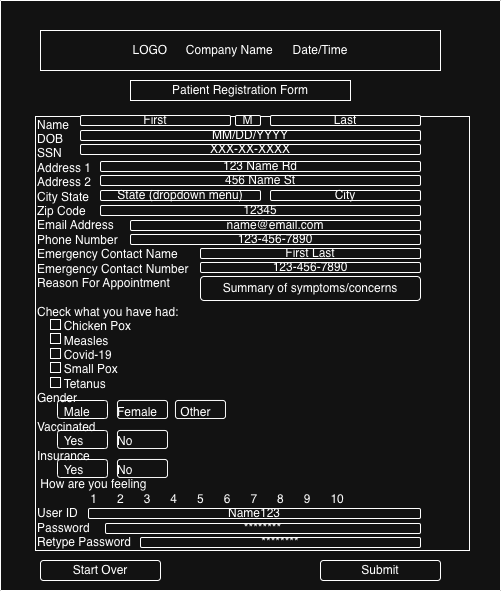

The diagram above was exported from draw.io. Its source (the exported page's mxGraphModel, read from the mxfile embedded in the PNG):
<mxGraphModel dx="602" dy="499" grid="1" gridSize="10" guides="1" tooltips="1" connect="1" arrows="1" fold="1" page="1" pageScale="1" pageWidth="850" pageHeight="1100" math="0" shadow="0">
  <root>
    <mxCell id="0" />
    <mxCell id="1" parent="0" />
    <mxCell id="kuszAC9iFh8AzyPD8w91-1" parent="1" style="swimlane;startSize=0;" value="" vertex="1">
      <mxGeometry height="590" width="500" x="40" y="40" as="geometry" />
    </mxCell>
    <mxCell id="kuszAC9iFh8AzyPD8w91-2" parent="kuszAC9iFh8AzyPD8w91-1" style="rounded=0;whiteSpace=wrap;html=1;" value="LOGO&lt;span style=&quot;white-space: pre;&quot;&gt;&#09;&lt;/span&gt;Company Name&lt;span style=&quot;white-space: pre;&quot;&gt;&#09;&lt;/span&gt;Date/Time" vertex="1">
      <mxGeometry height="40" width="400" x="40" y="30" as="geometry" />
    </mxCell>
    <mxCell id="kuszAC9iFh8AzyPD8w91-3" parent="kuszAC9iFh8AzyPD8w91-1" style="rounded=0;whiteSpace=wrap;html=1;" value="Patient Registration Form" vertex="1">
      <mxGeometry height="20" width="220" x="130" y="80" as="geometry" />
    </mxCell>
    <mxCell id="kuszAC9iFh8AzyPD8w91-5" parent="kuszAC9iFh8AzyPD8w91-1" style="whiteSpace=wrap;html=1;aspect=fixed;align=left;" value="Name&lt;div&gt;&lt;div&gt;DOB&lt;/div&gt;&lt;div&gt;SSN&lt;/div&gt;&lt;div&gt;Address 1&lt;/div&gt;&lt;div&gt;Address 2&lt;/div&gt;&lt;div&gt;City State&lt;/div&gt;&lt;div&gt;Zip Code&lt;/div&gt;&lt;div&gt;Email Address&lt;/div&gt;&lt;div&gt;Phone Number&lt;/div&gt;&lt;div&gt;Emergency Contact Name&lt;/div&gt;&lt;div&gt;Emergency Contact Number&lt;/div&gt;&lt;div&gt;Reason For Appointment&lt;/div&gt;&lt;div&gt;&lt;br&gt;&lt;/div&gt;&lt;div&gt;Check what you have had:&lt;/div&gt;&lt;div&gt;&lt;span style=&quot;white-space: pre;&quot;&gt;&#09;&lt;/span&gt;Chicken Pox&lt;/div&gt;&lt;div&gt;&lt;span style=&quot;white-space: pre;&quot;&gt;&#09;&lt;/span&gt;Measles&lt;/div&gt;&lt;div&gt;&lt;span style=&quot;white-space: pre;&quot;&gt;&#09;&lt;/span&gt;Covid-19&lt;/div&gt;&lt;div&gt;&lt;span style=&quot;white-space: pre;&quot;&gt;&#09;&lt;/span&gt;Small Pox&lt;/div&gt;&lt;div&gt;&lt;span style=&quot;white-space: pre;&quot;&gt;&#09;&lt;/span&gt;Tetanus&lt;/div&gt;&lt;div&gt;Gender&lt;/div&gt;&lt;/div&gt;&lt;div&gt;&lt;span style=&quot;white-space: pre;&quot;&gt;&#09;&lt;/span&gt;Male&lt;span style=&quot;white-space: pre;&quot;&gt;&#09;&lt;/span&gt;Female&lt;span style=&quot;white-space: pre;&quot;&gt;&#09;&lt;/span&gt;&amp;nbsp; &amp;nbsp;Other&lt;/div&gt;&lt;div&gt;Vaccinated&lt;/div&gt;&lt;div&gt;&lt;span style=&quot;white-space: pre;&quot;&gt;&#09;&lt;/span&gt;Yes&lt;span style=&quot;white-space: pre;&quot;&gt;&#09;&lt;/span&gt;&lt;span style=&quot;white-space: pre;&quot;&gt;&#09;&lt;/span&gt;No&lt;/div&gt;&lt;div&gt;Insurance&lt;/div&gt;&lt;div&gt;&lt;span style=&quot;white-space: pre;&quot;&gt;&#09;&lt;/span&gt;Yes&lt;span style=&quot;white-space: pre;&quot;&gt;&#09;&lt;/span&gt;&lt;span style=&quot;white-space: pre;&quot;&gt;&#09;&lt;/span&gt;No&lt;/div&gt;&lt;div&gt;&amp;nbsp;How are you feeling&lt;/div&gt;&lt;div&gt;&lt;span style=&quot;white-space: pre;&quot;&gt;&#09;&lt;/span&gt;&lt;span style=&quot;white-space: pre;&quot;&gt;&#09;&lt;/span&gt;1&lt;span style=&quot;white-space: pre;&quot;&gt;&#09;&lt;/span&gt;2&lt;span style=&quot;white-space: pre;&quot;&gt;&#09;&lt;/span&gt;3&lt;span style=&quot;white-space: pre;&quot;&gt;&#09;&lt;/span&gt;4&lt;span style=&quot;white-space: pre;&quot;&gt;&#09;&lt;/span&gt;5&lt;span style=&quot;white-space: pre;&quot;&gt;&#09;&lt;/span&gt;6&lt;span style=&quot;white-space: pre;&quot;&gt;&#09;&lt;/span&gt;7&lt;span style=&quot;white-space: pre;&quot;&gt;&#09;&lt;/span&gt;8&lt;span style=&quot;white-space: pre;&quot;&gt;&#09;&lt;/span&gt;9&lt;span style=&quot;white-space: pre;&quot;&gt;&#09;&lt;/span&gt;10&lt;/div&gt;&lt;div&gt;User ID&lt;/div&gt;&lt;div&gt;Password&lt;/div&gt;&lt;div&gt;Retype Password&lt;/div&gt;" vertex="1">
      <mxGeometry height="434" width="434" x="35" y="116" as="geometry" />
    </mxCell>
    <mxCell id="kuszAC9iFh8AzyPD8w91-9" parent="kuszAC9iFh8AzyPD8w91-1" style="rounded=1;whiteSpace=wrap;html=1;" value="First" vertex="1">
      <mxGeometry height="10" width="150" x="80" y="115" as="geometry" />
    </mxCell>
    <mxCell id="kuszAC9iFh8AzyPD8w91-10" parent="kuszAC9iFh8AzyPD8w91-1" style="rounded=1;whiteSpace=wrap;html=1;" value="MM/DD/YYYY" vertex="1">
      <mxGeometry height="10" width="340" x="80" y="130" as="geometry" />
    </mxCell>
    <mxCell id="kuszAC9iFh8AzyPD8w91-11" parent="kuszAC9iFh8AzyPD8w91-1" style="rounded=1;whiteSpace=wrap;html=1;" value="XXX-XX-XXXX" vertex="1">
      <mxGeometry height="10" width="340" x="80" y="144" as="geometry" />
    </mxCell>
    <mxCell id="kuszAC9iFh8AzyPD8w91-12" parent="kuszAC9iFh8AzyPD8w91-1" style="rounded=1;whiteSpace=wrap;html=1;" value="123 Name Rd" vertex="1">
      <mxGeometry height="10" width="320" x="100" y="161" as="geometry" />
    </mxCell>
    <mxCell id="kuszAC9iFh8AzyPD8w91-13" parent="kuszAC9iFh8AzyPD8w91-1" style="rounded=1;whiteSpace=wrap;html=1;" value="State (dropdown menu)" vertex="1">
      <mxGeometry height="10" width="160" x="100" y="190" as="geometry" />
    </mxCell>
    <mxCell id="kuszAC9iFh8AzyPD8w91-14" parent="kuszAC9iFh8AzyPD8w91-1" style="rounded=1;whiteSpace=wrap;html=1;" value="456 Name St" vertex="1">
      <mxGeometry height="10" width="320" x="100" y="175" as="geometry" />
    </mxCell>
    <mxCell id="kuszAC9iFh8AzyPD8w91-16" parent="kuszAC9iFh8AzyPD8w91-1" style="rounded=1;whiteSpace=wrap;html=1;" value="name@email.com" vertex="1">
      <mxGeometry height="10" width="290" x="130" y="220" as="geometry" />
    </mxCell>
    <mxCell id="kuszAC9iFh8AzyPD8w91-17" parent="kuszAC9iFh8AzyPD8w91-1" style="rounded=1;whiteSpace=wrap;html=1;" value="123-456-7890" vertex="1">
      <mxGeometry height="10" width="290" x="130" y="234" as="geometry" />
    </mxCell>
    <mxCell id="kuszAC9iFh8AzyPD8w91-18" parent="kuszAC9iFh8AzyPD8w91-1" style="rounded=1;whiteSpace=wrap;html=1;" value="First Last" vertex="1">
      <mxGeometry height="10" width="220" x="200" y="248" as="geometry" />
    </mxCell>
    <mxCell id="kuszAC9iFh8AzyPD8w91-19" parent="kuszAC9iFh8AzyPD8w91-1" style="rounded=1;whiteSpace=wrap;html=1;" value="123-456-7890" vertex="1">
      <mxGeometry height="10" width="220" x="200" y="262" as="geometry" />
    </mxCell>
    <mxCell id="kuszAC9iFh8AzyPD8w91-20" parent="kuszAC9iFh8AzyPD8w91-1" style="rounded=1;whiteSpace=wrap;html=1;" value="Summary of symptoms/concerns" vertex="1">
      <mxGeometry height="24" width="220" x="200" y="276" as="geometry" />
    </mxCell>
    <mxCell id="kuszAC9iFh8AzyPD8w91-22" parent="kuszAC9iFh8AzyPD8w91-1" style="rounded=0;whiteSpace=wrap;html=1;" value="" vertex="1">
      <mxGeometry height="10" width="10" x="50" y="319" as="geometry" />
    </mxCell>
    <mxCell id="kuszAC9iFh8AzyPD8w91-23" parent="kuszAC9iFh8AzyPD8w91-1" style="rounded=0;whiteSpace=wrap;html=1;" value="" vertex="1">
      <mxGeometry height="10" width="10" x="50" y="333" as="geometry" />
    </mxCell>
    <mxCell id="kuszAC9iFh8AzyPD8w91-29" parent="kuszAC9iFh8AzyPD8w91-1" style="rounded=0;whiteSpace=wrap;html=1;" value="" vertex="1">
      <mxGeometry height="10" width="10" x="50" y="348" as="geometry" />
    </mxCell>
    <mxCell id="kuszAC9iFh8AzyPD8w91-30" parent="kuszAC9iFh8AzyPD8w91-1" style="rounded=0;whiteSpace=wrap;html=1;" value="" vertex="1">
      <mxGeometry height="10" width="10" x="50" y="362" as="geometry" />
    </mxCell>
    <mxCell id="kuszAC9iFh8AzyPD8w91-32" parent="kuszAC9iFh8AzyPD8w91-1" style="rounded=1;whiteSpace=wrap;html=1;fillColor=none;" value="" vertex="1">
      <mxGeometry height="18" width="50" x="57" y="400" as="geometry" />
    </mxCell>
    <mxCell id="kuszAC9iFh8AzyPD8w91-33" parent="kuszAC9iFh8AzyPD8w91-1" style="rounded=1;whiteSpace=wrap;html=1;fillColor=none;" value="" vertex="1">
      <mxGeometry height="18" width="50" x="117" y="400" as="geometry" />
    </mxCell>
    <mxCell id="kuszAC9iFh8AzyPD8w91-34" parent="kuszAC9iFh8AzyPD8w91-1" style="rounded=1;whiteSpace=wrap;html=1;fillColor=none;" value="" vertex="1">
      <mxGeometry height="18" width="50" x="175" y="400" as="geometry" />
    </mxCell>
    <mxCell id="kuszAC9iFh8AzyPD8w91-36" parent="kuszAC9iFh8AzyPD8w91-1" style="rounded=1;whiteSpace=wrap;html=1;fillColor=none;" value="" vertex="1">
      <mxGeometry height="18" width="50" x="57" y="430" as="geometry" />
    </mxCell>
    <mxCell id="kuszAC9iFh8AzyPD8w91-37" parent="kuszAC9iFh8AzyPD8w91-1" style="rounded=1;whiteSpace=wrap;html=1;fillColor=none;" value="" vertex="1">
      <mxGeometry height="18" width="50" x="117" y="430" as="geometry" />
    </mxCell>
    <mxCell id="kuszAC9iFh8AzyPD8w91-38" parent="kuszAC9iFh8AzyPD8w91-1" style="rounded=1;whiteSpace=wrap;html=1;fillColor=none;" value="" vertex="1">
      <mxGeometry height="18" width="50" x="57" y="459" as="geometry" />
    </mxCell>
    <mxCell id="kuszAC9iFh8AzyPD8w91-39" parent="kuszAC9iFh8AzyPD8w91-1" style="rounded=1;whiteSpace=wrap;html=1;fillColor=none;" value="" vertex="1">
      <mxGeometry height="18" width="50" x="117" y="459" as="geometry" />
    </mxCell>
    <mxCell id="kuszAC9iFh8AzyPD8w91-52" parent="kuszAC9iFh8AzyPD8w91-1" style="rounded=1;whiteSpace=wrap;html=1;" value="Start Over" vertex="1">
      <mxGeometry height="20" width="120" x="40" y="560" as="geometry" />
    </mxCell>
    <mxCell id="kuszAC9iFh8AzyPD8w91-53" parent="kuszAC9iFh8AzyPD8w91-1" style="rounded=1;whiteSpace=wrap;html=1;" value="Submit" vertex="1">
      <mxGeometry height="20" width="120" x="320" y="560" as="geometry" />
    </mxCell>
    <mxCell id="kuszAC9iFh8AzyPD8w91-15" parent="kuszAC9iFh8AzyPD8w91-1" style="rounded=1;whiteSpace=wrap;html=1;" value="12345" vertex="1">
      <mxGeometry height="10" width="320" x="100" y="205" as="geometry" />
    </mxCell>
    <mxCell id="kuszAC9iFh8AzyPD8w91-57" parent="kuszAC9iFh8AzyPD8w91-1" style="rounded=1;whiteSpace=wrap;html=1;" value="City" vertex="1">
      <mxGeometry height="10" width="150" x="270" y="190" as="geometry" />
    </mxCell>
    <mxCell id="kuszAC9iFh8AzyPD8w91-89" parent="kuszAC9iFh8AzyPD8w91-1" style="rounded=1;whiteSpace=wrap;html=1;" value="Last" vertex="1">
      <mxGeometry height="10" width="150" x="270" y="115" as="geometry" />
    </mxCell>
    <mxCell id="kuszAC9iFh8AzyPD8w91-90" parent="kuszAC9iFh8AzyPD8w91-1" style="rounded=1;whiteSpace=wrap;html=1;" value="M" vertex="1">
      <mxGeometry height="10" width="25" x="235" y="115" as="geometry" />
    </mxCell>
    <mxCell id="kuszAC9iFh8AzyPD8w91-92" parent="kuszAC9iFh8AzyPD8w91-1" style="rounded=1;whiteSpace=wrap;html=1;" value="Name123" vertex="1">
      <mxGeometry height="10" width="332" x="88" y="508" as="geometry" />
    </mxCell>
    <mxCell id="kuszAC9iFh8AzyPD8w91-95" parent="kuszAC9iFh8AzyPD8w91-1" style="rounded=1;whiteSpace=wrap;html=1;" value="********" vertex="1">
      <mxGeometry height="10" width="280" x="140" y="537" as="geometry" />
    </mxCell>
    <mxCell id="kuszAC9iFh8AzyPD8w91-98" parent="kuszAC9iFh8AzyPD8w91-1" style="rounded=1;whiteSpace=wrap;html=1;" value="********" vertex="1">
      <mxGeometry height="10" width="315" x="105" y="523" as="geometry" />
    </mxCell>
    <mxCell id="kuszAC9iFh8AzyPD8w91-31" parent="1" style="rounded=0;whiteSpace=wrap;html=1;" value="" vertex="1">
      <mxGeometry height="10" width="10" x="90" y="417" as="geometry" />
    </mxCell>
  </root>
</mxGraphModel>